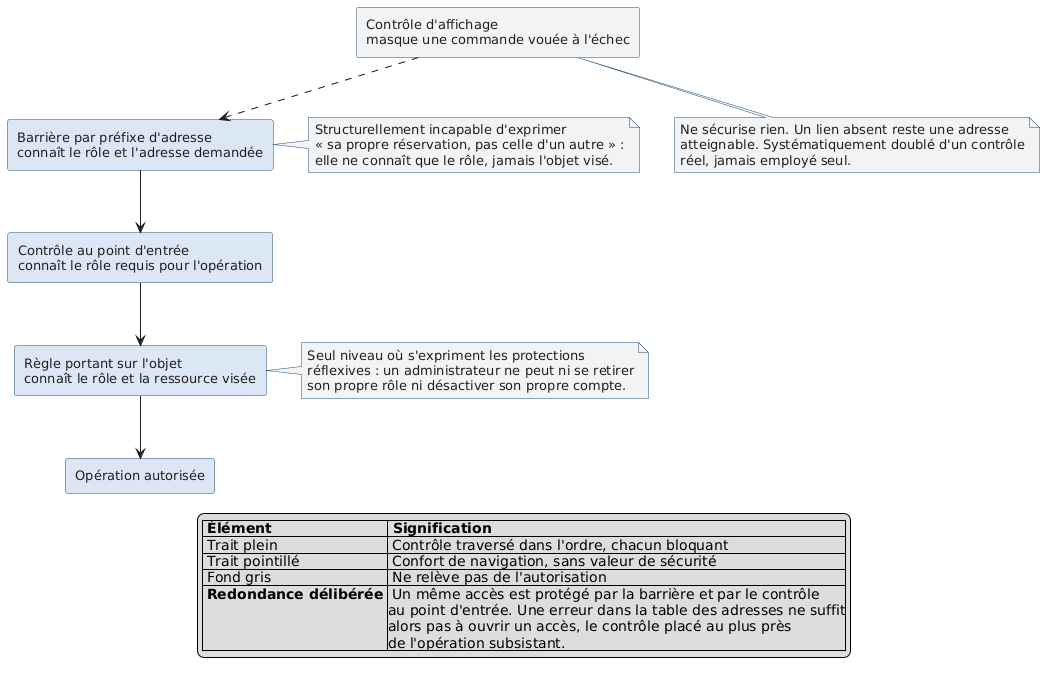

The diagram above was rendered by PlantUML. Its source (embedded in the PNG):
@startuml securite-controles
skinparam shadowing false
skinparam defaultFontName Helvetica
skinparam defaultFontSize 13
skinparam rectangle {
  BorderColor #1F4E79
  BackgroundColor #DCE7F5
  FontColor #1E1E1E
}
skinparam note {
  BorderColor #1F4E79
  BackgroundColor #F1F3F5
  FontColor #1E1E1E
}

rectangle "Barrière par préfixe d'adresse\nconnaît le rôle et l'adresse demandée" as BARRIERE
rectangle "Contrôle au point d'entrée\nconnaît le rôle requis pour l'opération" as ENTREE
rectangle "Règle portant sur l'objet\nconnaît le rôle et la ressource visée" as OBJET
rectangle "Contrôle d'affichage\nmasque une commande vouée à l'échec" as AFFICHAGE #F1F3F5
rectangle "Opération autorisée" as OK

BARRIERE --> ENTREE
ENTREE --> OBJET
OBJET --> OK
AFFICHAGE ..> BARRIERE

note right of BARRIERE
  Structurellement incapable d'exprimer
  « sa propre réservation, pas celle d'un autre » :
  elle ne connaît que le rôle, jamais l'objet visé.
end note

note right of OBJET
  Seul niveau où s'expriment les protections
  réflexives : un administrateur ne peut ni se retirer
  son propre rôle ni désactiver son propre compte.
end note

note bottom of AFFICHAGE
  Ne sécurise rien. Un lien absent reste une adresse
  atteignable. Systématiquement doublé d'un contrôle
  réel, jamais employé seul.
end note

legend bottom
|= Élément |= Signification |
| Trait plein | Contrôle traversé dans l'ordre, chacun bloquant |
| Trait pointillé | Confort de navigation, sans valeur de sécurité |
| Fond gris | Ne relève pas de l'autorisation |
| <b>Redondance délibérée</b> | Un même accès est protégé par la barrière et par le contrôle\nau point d'entrée. Une erreur dans la table des adresses ne suffit\nalors pas à ouvrir un accès, le contrôle placé au plus près\nde l'opération subsistant. |
endlegend
@enduml